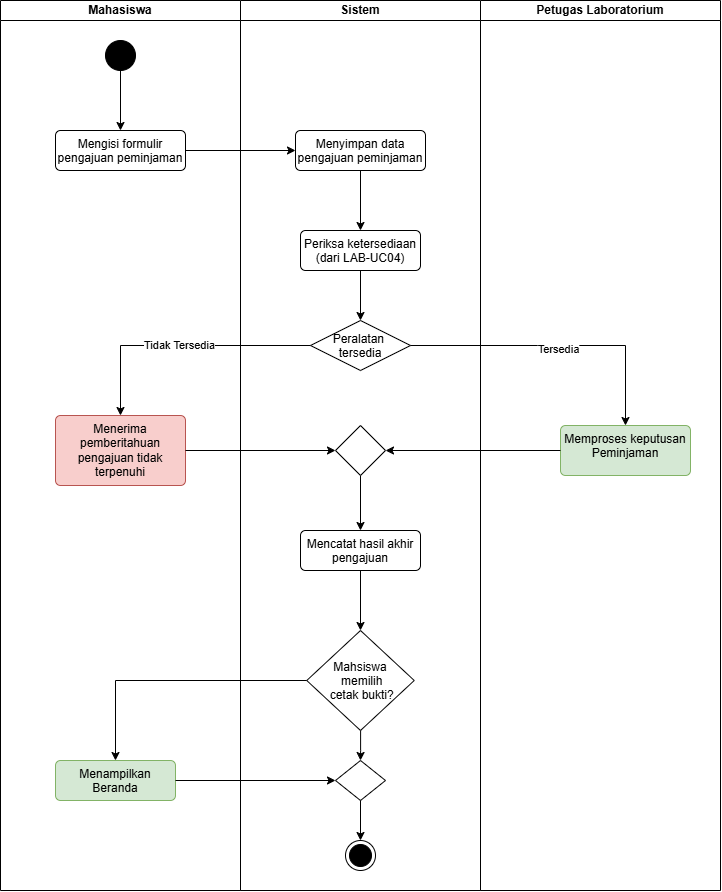

The diagram above was exported from draw.io. Its source (the exported page's mxGraphModel, read from the mxfile embedded in the PNG):
<mxGraphModel dx="1433" dy="962" grid="1" gridSize="10" guides="1" tooltips="1" connect="1" arrows="1" fold="1" page="1" pageScale="1" pageWidth="850" pageHeight="1100" math="0" shadow="0">
  <root>
    <mxCell id="0" />
    <mxCell id="1" parent="0" />
    <mxCell id="ijgmbE_Gqlay1xr-g07B-1" parent="1" style="swimlane;startSize=20;whiteSpace=wrap;html=1;" value="Mahasiswa" vertex="1">
      <mxGeometry height="890" width="240" x="50" y="90" as="geometry" />
    </mxCell>
    <mxCell id="ijgmbE_Gqlay1xr-g07B-4" edge="1" parent="ijgmbE_Gqlay1xr-g07B-1" source="ijgmbE_Gqlay1xr-g07B-3" style="edgeStyle=orthogonalEdgeStyle;rounded=0;orthogonalLoop=1;jettySize=auto;html=1;defaultLabelBackgroundColor=page;entryX=0.5;entryY=0;entryDx=0;entryDy=0;" target="ijgmbE_Gqlay1xr-g07B-7">
      <mxGeometry relative="1" x="-0.0769" as="geometry">
        <mxPoint x="85" y="130" as="targetPoint" />
      </mxGeometry>
    </mxCell>
    <mxCell id="ijgmbE_Gqlay1xr-g07B-3" parent="ijgmbE_Gqlay1xr-g07B-1" style="ellipse;fillColor=strokeColor;html=1;" value="" vertex="1">
      <mxGeometry height="30" width="30" x="105" y="40" as="geometry" />
    </mxCell>
    <mxCell id="ijgmbE_Gqlay1xr-g07B-7" parent="ijgmbE_Gqlay1xr-g07B-1" style="html=1;align=center;verticalAlign=top;rounded=1;absoluteArcSize=1;arcSize=10;dashed=0;whiteSpace=wrap;" value="Mengisi formulir pengajuan peminjaman" vertex="1">
      <mxGeometry height="40" width="130" x="55" y="130" as="geometry" />
    </mxCell>
    <mxCell id="ijgmbE_Gqlay1xr-g07B-15" parent="ijgmbE_Gqlay1xr-g07B-1" style="html=1;align=center;verticalAlign=top;rounded=1;absoluteArcSize=1;arcSize=10;dashed=0;whiteSpace=wrap;fillColor=#f8cecc;strokeColor=#b85450;" value="Menerima pemberitahuan pengajuan tidak terpenuhi" vertex="1">
      <mxGeometry height="70" width="130" x="55" y="415" as="geometry" />
    </mxCell>
    <mxCell id="ijgmbE_Gqlay1xr-g07B-51" parent="ijgmbE_Gqlay1xr-g07B-1" style="html=1;align=center;verticalAlign=top;rounded=1;absoluteArcSize=1;arcSize=10;dashed=0;whiteSpace=wrap;fillColor=#d5e8d4;strokeColor=#82b366;" value="Menampilkan Beranda" vertex="1">
      <mxGeometry height="40" width="120" x="55" y="760" as="geometry" />
    </mxCell>
    <mxCell id="ijgmbE_Gqlay1xr-g07B-2" parent="1" style="swimlane;startSize=20;whiteSpace=wrap;html=1;" value="Sistem" vertex="1">
      <mxGeometry height="890" width="240" x="290" y="90" as="geometry" />
    </mxCell>
    <mxCell id="ijgmbE_Gqlay1xr-g07B-9" parent="ijgmbE_Gqlay1xr-g07B-2" style="html=1;align=center;verticalAlign=top;rounded=1;absoluteArcSize=1;arcSize=10;dashed=0;whiteSpace=wrap;" value="Menyimpan data pengajuan peminjaman" vertex="1">
      <mxGeometry height="40" width="130" x="55" y="130" as="geometry" />
    </mxCell>
    <mxCell id="ijgmbE_Gqlay1xr-g07B-13" parent="ijgmbE_Gqlay1xr-g07B-2" style="rhombus;" value="Peralatan &#10;tersedia" vertex="1">
      <mxGeometry height="50" width="100" x="70" y="320" as="geometry" />
    </mxCell>
    <mxCell id="ijgmbE_Gqlay1xr-g07B-22" parent="ijgmbE_Gqlay1xr-g07B-2" style="ellipse;html=1;shape=endState;fillColor=strokeColor;" value="" vertex="1">
      <mxGeometry height="30" width="30" x="105" y="840" as="geometry" />
    </mxCell>
    <mxCell id="ijgmbE_Gqlay1xr-g07B-11" parent="ijgmbE_Gqlay1xr-g07B-2" style="html=1;align=center;verticalAlign=top;rounded=1;absoluteArcSize=1;arcSize=10;dashed=0;whiteSpace=wrap;" value="Periksa ketersediaan (dari LAB-UC04)" vertex="1">
      <mxGeometry height="40" width="120" x="60" y="230" as="geometry" />
    </mxCell>
    <mxCell id="ijgmbE_Gqlay1xr-g07B-12" edge="1" parent="ijgmbE_Gqlay1xr-g07B-2" source="ijgmbE_Gqlay1xr-g07B-9" style="edgeStyle=orthogonalEdgeStyle;rounded=0;orthogonalLoop=1;jettySize=auto;html=1;entryX=0.5;entryY=0;entryDx=0;entryDy=0;defaultLabelBackgroundColor=page;exitX=0.5;exitY=1;exitDx=0;exitDy=0;" target="ijgmbE_Gqlay1xr-g07B-11">
      <mxGeometry relative="1" as="geometry" />
    </mxCell>
    <mxCell id="ijgmbE_Gqlay1xr-g07B-14" edge="1" parent="ijgmbE_Gqlay1xr-g07B-2" source="ijgmbE_Gqlay1xr-g07B-11" style="edgeStyle=orthogonalEdgeStyle;rounded=0;orthogonalLoop=1;jettySize=auto;html=1;entryX=0.5;entryY=0;entryDx=0;entryDy=0;defaultLabelBackgroundColor=page;exitX=0.5;exitY=1;exitDx=0;exitDy=0;" target="ijgmbE_Gqlay1xr-g07B-13">
      <mxGeometry relative="1" as="geometry" />
    </mxCell>
    <mxCell id="ijgmbE_Gqlay1xr-g07B-48" edge="1" parent="ijgmbE_Gqlay1xr-g07B-2" source="ijgmbE_Gqlay1xr-g07B-44" style="edgeStyle=orthogonalEdgeStyle;rounded=0;orthogonalLoop=1;jettySize=auto;html=1;defaultLabelBackgroundColor=page;" target="ijgmbE_Gqlay1xr-g07B-47">
      <mxGeometry relative="1" as="geometry" />
    </mxCell>
    <mxCell id="ijgmbE_Gqlay1xr-g07B-44" parent="ijgmbE_Gqlay1xr-g07B-2" style="rhombus;" value="" vertex="1">
      <mxGeometry height="50" width="50" x="95" y="425" as="geometry" />
    </mxCell>
    <mxCell id="ijgmbE_Gqlay1xr-g07B-50" edge="1" parent="ijgmbE_Gqlay1xr-g07B-2" source="ijgmbE_Gqlay1xr-g07B-47" style="edgeStyle=orthogonalEdgeStyle;rounded=0;orthogonalLoop=1;jettySize=auto;html=1;entryX=0.5;entryY=0;entryDx=0;entryDy=0;defaultLabelBackgroundColor=page;" target="ijgmbE_Gqlay1xr-g07B-49">
      <mxGeometry relative="1" as="geometry" />
    </mxCell>
    <mxCell id="ijgmbE_Gqlay1xr-g07B-47" parent="ijgmbE_Gqlay1xr-g07B-2" style="html=1;align=center;verticalAlign=top;rounded=1;absoluteArcSize=1;arcSize=10;dashed=0;whiteSpace=wrap;" value="Mencatat hasil akhir pengajuan" vertex="1">
      <mxGeometry height="40" width="120" x="60" y="530" as="geometry" />
    </mxCell>
    <mxCell id="ijgmbE_Gqlay1xr-g07B-53" edge="1" parent="ijgmbE_Gqlay1xr-g07B-2" source="ijgmbE_Gqlay1xr-g07B-49" style="edgeStyle=orthogonalEdgeStyle;rounded=0;orthogonalLoop=1;jettySize=auto;html=1;defaultLabelBackgroundColor=page;" target="ijgmbE_Gqlay1xr-g07B-52">
      <mxGeometry relative="1" as="geometry" />
    </mxCell>
    <mxCell id="ijgmbE_Gqlay1xr-g07B-49" parent="ijgmbE_Gqlay1xr-g07B-2" style="rhombus;" value="Mahsiswa&#10; memilih&#10; cetak bukti?" vertex="1">
      <mxGeometry height="100" width="107.5" x="66.25" y="630" as="geometry" />
    </mxCell>
    <mxCell id="ijgmbE_Gqlay1xr-g07B-56" edge="1" parent="ijgmbE_Gqlay1xr-g07B-2" source="ijgmbE_Gqlay1xr-g07B-52" style="edgeStyle=orthogonalEdgeStyle;rounded=0;orthogonalLoop=1;jettySize=auto;html=1;entryX=0.5;entryY=0;entryDx=0;entryDy=0;defaultLabelBackgroundColor=page;" target="ijgmbE_Gqlay1xr-g07B-22">
      <mxGeometry relative="1" as="geometry" />
    </mxCell>
    <mxCell id="ijgmbE_Gqlay1xr-g07B-52" parent="ijgmbE_Gqlay1xr-g07B-2" style="rhombus;" value="" vertex="1">
      <mxGeometry height="40" width="50" x="95" y="760" as="geometry" />
    </mxCell>
    <mxCell id="ijgmbE_Gqlay1xr-g07B-10" edge="1" parent="1" source="ijgmbE_Gqlay1xr-g07B-7" style="edgeStyle=orthogonalEdgeStyle;rounded=0;orthogonalLoop=1;jettySize=auto;html=1;entryX=0;entryY=0.5;entryDx=0;entryDy=0;defaultLabelBackgroundColor=page;" target="ijgmbE_Gqlay1xr-g07B-9">
      <mxGeometry relative="1" as="geometry" />
    </mxCell>
    <mxCell id="ijgmbE_Gqlay1xr-g07B-27" parent="1" style="swimlane;startSize=20;whiteSpace=wrap;html=1;" value="Petugas Laboratorium" vertex="1">
      <mxGeometry height="890" width="240" x="530" y="90" as="geometry" />
    </mxCell>
    <mxCell id="ijgmbE_Gqlay1xr-g07B-17" parent="ijgmbE_Gqlay1xr-g07B-27" style="html=1;align=center;verticalAlign=top;rounded=1;absoluteArcSize=1;arcSize=10;dashed=0;whiteSpace=wrap;fillColor=#d5e8d4;strokeColor=#82b366;" value="Memproses keputusan Peminjaman" vertex="1">
      <mxGeometry height="50" width="130" x="80" y="425" as="geometry" />
    </mxCell>
    <mxCell id="ijgmbE_Gqlay1xr-g07B-42" edge="1" parent="1" source="ijgmbE_Gqlay1xr-g07B-13" style="edgeStyle=orthogonalEdgeStyle;rounded=0;orthogonalLoop=1;jettySize=auto;html=1;entryX=0.5;entryY=0;entryDx=0;entryDy=0;defaultLabelBackgroundColor=page;" target="ijgmbE_Gqlay1xr-g07B-15">
      <mxGeometry relative="1" as="geometry" />
    </mxCell>
    <mxCell id="ijgmbE_Gqlay1xr-g07B-58" connectable="0" parent="ijgmbE_Gqlay1xr-g07B-42" style="edgeLabel;html=1;align=center;verticalAlign=middle;resizable=0;points=[];inheritText=1;defaultLabelBackgroundColor=page;" value="Tidak Tersedia" vertex="1">
      <mxGeometry relative="1" x="0.0103" as="geometry">
        <mxPoint as="offset" />
      </mxGeometry>
    </mxCell>
    <mxCell id="ijgmbE_Gqlay1xr-g07B-43" edge="1" parent="1" source="ijgmbE_Gqlay1xr-g07B-13" style="edgeStyle=orthogonalEdgeStyle;rounded=0;orthogonalLoop=1;jettySize=auto;html=1;entryX=0.5;entryY=0;entryDx=0;entryDy=0;defaultLabelBackgroundColor=page;" target="ijgmbE_Gqlay1xr-g07B-17">
      <mxGeometry relative="1" as="geometry" />
    </mxCell>
    <mxCell id="ijgmbE_Gqlay1xr-g07B-59" connectable="0" parent="ijgmbE_Gqlay1xr-g07B-43" style="edgeLabel;html=1;align=center;verticalAlign=middle;resizable=0;points=[];inheritText=1;defaultLabelBackgroundColor=page;" value="Tersedia" vertex="1">
      <mxGeometry relative="1" x="-0.0034" y="-3" as="geometry">
        <mxPoint as="offset" />
      </mxGeometry>
    </mxCell>
    <mxCell id="ijgmbE_Gqlay1xr-g07B-45" edge="1" parent="1" source="ijgmbE_Gqlay1xr-g07B-15" style="edgeStyle=orthogonalEdgeStyle;rounded=0;orthogonalLoop=1;jettySize=auto;html=1;entryX=0;entryY=0.5;entryDx=0;entryDy=0;defaultLabelBackgroundColor=page;" target="ijgmbE_Gqlay1xr-g07B-44">
      <mxGeometry relative="1" as="geometry" />
    </mxCell>
    <mxCell id="ijgmbE_Gqlay1xr-g07B-46" edge="1" parent="1" source="ijgmbE_Gqlay1xr-g07B-17" style="edgeStyle=orthogonalEdgeStyle;rounded=0;orthogonalLoop=1;jettySize=auto;html=1;entryX=1;entryY=0.5;entryDx=0;entryDy=0;defaultLabelBackgroundColor=page;" target="ijgmbE_Gqlay1xr-g07B-44">
      <mxGeometry relative="1" as="geometry" />
    </mxCell>
    <mxCell id="ijgmbE_Gqlay1xr-g07B-54" edge="1" parent="1" source="ijgmbE_Gqlay1xr-g07B-49" style="edgeStyle=orthogonalEdgeStyle;rounded=0;orthogonalLoop=1;jettySize=auto;html=1;entryX=0.5;entryY=0;entryDx=0;entryDy=0;defaultLabelBackgroundColor=page;" target="ijgmbE_Gqlay1xr-g07B-51">
      <mxGeometry relative="1" as="geometry" />
    </mxCell>
    <mxCell id="ijgmbE_Gqlay1xr-g07B-55" edge="1" parent="1" source="ijgmbE_Gqlay1xr-g07B-51" style="edgeStyle=orthogonalEdgeStyle;rounded=0;orthogonalLoop=1;jettySize=auto;html=1;entryX=0;entryY=0.5;entryDx=0;entryDy=0;defaultLabelBackgroundColor=page;" target="ijgmbE_Gqlay1xr-g07B-52">
      <mxGeometry relative="1" as="geometry" />
    </mxCell>
  </root>
</mxGraphModel>